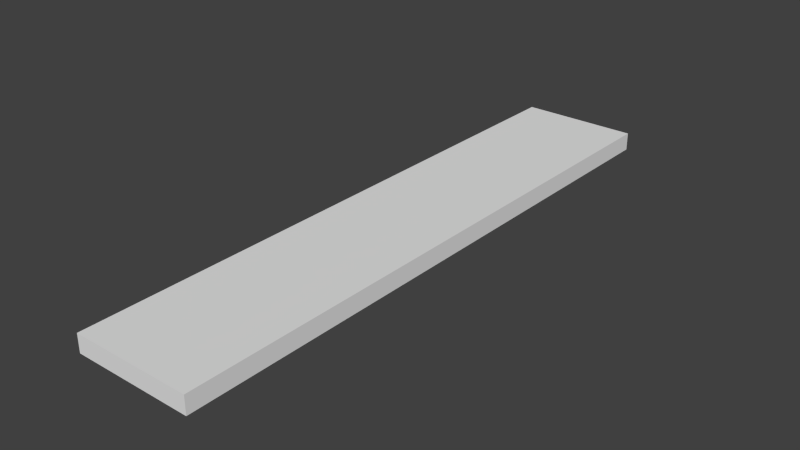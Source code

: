 # Source: TextPlaqueLong.blend  (saved by Blender 2.72.0; exported with 4.5.12 LTS)
import bpy
from mathutils import Matrix  # noqa: F401  (used for matrix-valued properties, if any)

bpy.ops.wm.read_factory_settings(use_empty=True)
scene = bpy.context.scene
scene.name = 'Scene'

# ---- collections
col_collection_1 = bpy.data.collections.new('Collection 1'); scene.collection.children.link(col_collection_1)

# ---- materials (node trees are filled in below, after node groups)
mat_textplaquelongmaterial = bpy.data.materials.new('TextPlaqueLongMaterial')
mat_textplaquelongmaterial.alpha_threshold = 0.0
mat_textplaquelongmaterial.use_transparent_shadow = False
mat_textplaquelongmaterial.roughness = 0.5

# ---- material node trees

# ---- world
world_world = bpy.data.worlds.new('World'); scene.world = world_world
world_world.color = (0.05088, 0.05088, 0.05088)
world_world.use_sun_shadow = False
world_world.sun_shadow_jitter_overblur = 0.0
world_world.cycles.sampling_method = 'MANUAL'
world_world.cycles.sample_map_resolution = 256

# ---- meshes
me_cube_001 = bpy.data.meshes.new('Cube.001')
me_cube_001.from_pydata([(-0.1, -0.5, -0.02), (-0.1, 0.5, -0.02), (0.1, 0.5, -0.02), (0.1, -0.5, -0.02), (-0.1, -0.5, 0.01), (-0.1, 0.5, 0.01), (0.1, 0.5, 0.01), (0.1, -0.5, 0.01)], [], [(4, 5, 1, 0), (5, 6, 2, 1), (6, 7, 3, 2), (7, 4, 0, 3), (0, 1, 2, 3), (7, 6, 5, 4)])
_uv = me_cube_001.uv_layers.new(name='UVMap')
_uv.uv.foreach_set('vector', [0.003906, 0.8203, 0.9961, 0.8203, 0.9961, 0.9062, 0.003906, 0.9062, 0.003906, 0.918, 0.2617, 0.918, 0.2617, 0.9961, 0.003906, 0.9961, 0.9961, 0.9062, 0.003906, 0.9062, 0.003906, 0.8203, 0.9961, 0.8203, 0.2617, 0.9961, 0.003906, 0.9961, 0.003906, 0.918, 0.2617, 0.918, 0.01172, 0.4199, 0.9883, 0.4199, 0.9883, 0.8105, 0.01172, 0.8105, 0.01172, 0.01172, 0.9883, 0.01172, 0.9883, 0.4023, 0.01172, 0.4023])
me_cube_001.materials.append(mat_textplaquelongmaterial)
me_cube_001.use_remesh_preserve_volume = False
me_cube_001.use_remesh_preserve_attributes = False
me_cube_001.use_mirror_vertex_groups = False
me_cube_001.update()

# ---- objects
ob_cube = bpy.data.objects.new('Cube', me_cube_001)

# ---- transforms, parenting, visibility, modifiers, constraints
ob_cube.location = (0.0, 0.0, 0.0)
ob_cube.lineart.crease_threshold = 0.0

# ---- collection membership
col_collection_1.objects.link(ob_cube)

# ---- scene / render settings (as saved in the file)
scene.frame_start = 1; scene.frame_end = 250; scene.frame_set(1)
scene.render.engine = 'BLENDER_EEVEE_NEXT'
scene.render.resolution_percentage = 50
scene.render.dither_intensity = 0.0
scene.cycles.use_denoising = False
scene.cycles.samples = 10
scene.cycles.sampling_pattern = 'TABULATED_SOBOL'
scene.cycles.light_sampling_threshold = 0.0
scene.cycles.use_adaptive_sampling = False
scene.cycles.use_light_tree = False
scene.cycles.blur_glossy = 0.0
scene.cycles.pixel_filter_type = 'GAUSSIAN'
scene.cycles.sample_clamp_indirect = 0.0
scene.view_settings.view_transform = 'Standard'
bpy.context.view_layer.update()

# ---- added for rendering (the .blend has no active camera and no usable light): camera, sun
cam_auto = bpy.data.cameras.new('AutoCamera')
cam_auto.lens = 50.0
cam_auto.sensor_width = 36.0
cam_auto.clip_end = 1000.0
ob_auto_camera = bpy.data.objects.new('AutoCamera', cam_auto)
scene.collection.objects.link(ob_auto_camera)
ob_auto_camera.location = (0.943956, -1.13275, 0.750165)
ob_auto_camera.rotation_euler = (1.09748, -7.21219e-08, 0.694738)
scene.camera = ob_auto_camera
light_auto_sun = bpy.data.lights.new('AutoSun', 'SUN')
light_auto_sun.energy = 3.0
light_auto_sun.angle = 0.0523599
ob_auto_sun = bpy.data.objects.new('AutoSun', light_auto_sun)
scene.collection.objects.link(ob_auto_sun)
ob_auto_sun.rotation_euler = (0.872665, 0.174533, 0.523599)
bpy.context.view_layer.update()

